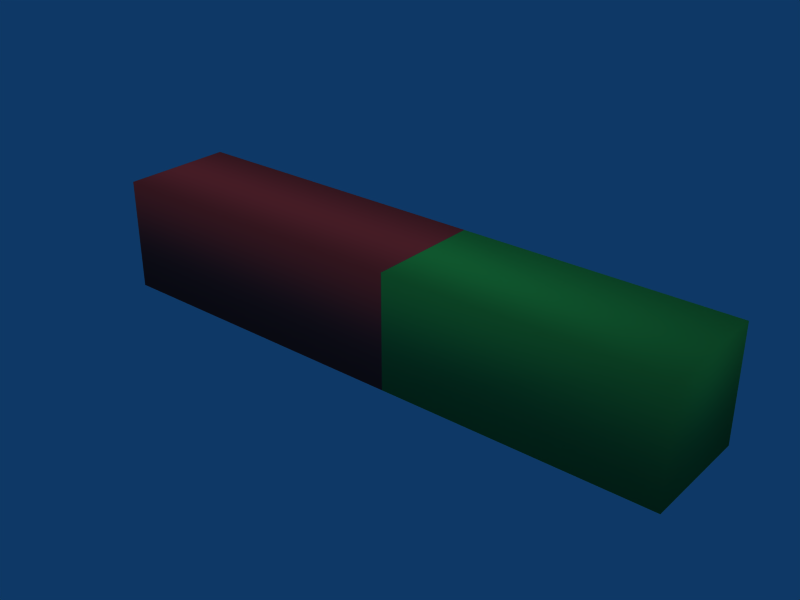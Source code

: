 # Source: test.blend  (saved by Blender 2.60.5; exported with 4.5.12 LTS)
import bpy
from mathutils import Matrix  # noqa: F401  (used for matrix-valued properties, if any)

bpy.ops.wm.read_factory_settings(use_empty=True)
scene = bpy.context.scene
scene.name = 'ArmatureSimple'

# ---- collections
col_collection_1_001 = bpy.data.collections.new('Collection 1.001'); scene.collection.children.link(col_collection_1_001)

# ---- materials (node trees are filled in below, after node groups)
mat_red = bpy.data.materials.new('red')
mat_red.alpha_threshold = 0.0
mat_red.diffuse_color = (0.7183, 0.2041, 0.2041, 1.0)
mat_red.roughness = 0.5
mat_red.specular_intensity = 0.0
mat_red.line_color = (0.0, 0.0, 0.0, 1.0)
mat_table = bpy.data.materials.new('Table')
mat_table.alpha_threshold = 0.0
mat_table.diffuse_color = (0.1663, 0.6258, 0.2501, 1.0)
mat_table.roughness = 0.5
mat_table.line_color = (0.0, 0.0, 0.0, 1.0)

# ---- material node trees

# ---- world
world_world_001 = bpy.data.worlds.new('World.001'); scene.world = world_world_001
world_world_001.color = (0.05656, 0.2208, 0.4)
world_world_001.use_sun_shadow = False
world_world_001.sun_shadow_jitter_overblur = 0.0
world_world_001.cycles.sampling_method = 'MANUAL'
world_world_001.cycles.sample_map_resolution = 256

# ---- lights
light_lamp_010 = bpy.data.lights.new('Lamp.010', 'SUN')
light_lamp_010.transmission_factor = 0.0
light_lamp_010.angle = 1.571
light_lamp_010.energy = 1.0
light_lamp_010.shadow_buffer_clip_start = 0.5
light_lamp_010.shadow_soft_size = 1.0
light_lamp_010.shadow_cascade_max_distance = 1000.0
light_lamp_010.cycles.use_multiple_importance_sampling = False

# ---- meshes
me_cube_002 = bpy.data.meshes.new('Cube.002')
me_cube_002.from_pydata([(4.214, 0.509, -0.5), (4.214, -0.4997, -0.5), (-1.004, -0.4997, -0.5), (-1.004, 0.509, -0.5), (4.214, 0.509, 0.5013), (4.214, -0.4997, 0.5013), (-1.004, -0.4997, 0.5013), (-1.004, 0.509, 0.5013), (1.844, -0.4997, -0.5), (1.844, 0.509, -0.5), (1.844, -0.4997, 0.5013), (1.844, 0.509, 0.5013)], [], [(2, 3, 8), (3, 9, 8), (2, 8, 10), (2, 10, 6), (6, 10, 7), (10, 11, 7), (0, 1, 9), (1, 8, 9), (4, 11, 5), (11, 10, 5), (1, 5, 8), (5, 10, 8), (0, 4, 5), (0, 5, 1), (3, 7, 11), (3, 11, 9), (0, 9, 11), (0, 11, 4)])
me_cube_002.polygons.foreach_set('use_smooth', [True] * 18)
me_cube_002.polygons.foreach_set('material_index', [0, 0, 0, 0, 0, 0, 1, 1, 1, 1, 1, 1, 1, 1, 0, 0, 1, 1])
_k = {(1, 8): 1.0, (2, 8): 1.0, (0, 9): 1.0, (3, 9): 1.0, (5, 10): 1.0, (6, 10): 1.0, (4, 11): 1.0, (7, 11): 1.0, (9, 11): 1.0, (0, 4): 1.0, (3, 7): 1.0, (4, 5): 1.0, (1, 5): 1.0, (0, 1): 1.0, (8, 10): 1.0, (10, 11): 1.0, (8, 9): 1.0, (6, 7): 1.0, (2, 6): 1.0, (2, 3): 1.0, (3, 8): 1.0, (2, 10): 1.0, (7, 10): 1.0, (1, 9): 1.0, (5, 11): 1.0, (5, 8): 1.0, (0, 5): 1.0, (3, 11): 1.0, (0, 11): 1.0}
me_cube_002.attributes.new('crease_edge', 'FLOAT', 'EDGE').data.foreach_set('value', [_k.get((min(e.vertices), max(e.vertices)), 0.0) for e in me_cube_002.edges])
me_cube_002.materials.append(mat_red)
me_cube_002.materials.append(mat_table)
me_cube_002.use_remesh_preserve_volume = False
me_cube_002.use_remesh_preserve_attributes = False
me_cube_002.use_mirror_vertex_groups = False
me_cube_002.update()
arm_armature = bpy.data.armatures.new('Armature')  # bones are not reproduced

# ---- objects
ob_lamp_007 = bpy.data.objects.new('Lamp.007', light_lamp_010)
ob_armature = bpy.data.objects.new('Armature', arm_armature)
ob_cube = bpy.data.objects.new('Cube', me_cube_002)

# ---- transforms, parenting, visibility, modifiers, constraints
ob_lamp_007.location = (0.0, 0.0, 3.049)
ob_lamp_007.lock_rotations_4d = False
ob_lamp_007.empty_display_type = 'ARROWS'
ob_lamp_007.lineart.crease_threshold = 0.0
ob_armature.location = (0.0, 0.0, 0.0)
ob_armature.lock_rotations_4d = False
ob_armature.empty_display_type = 'ARROWS'
ob_armature.color = (0.0, 0.0, 0.0, 1.0)
ob_armature.lineart.crease_threshold = 0.0
ob_cube.parent = ob_armature
ob_cube.location = (-0.01575, 0.0, 0.0)
ob_cube.scale = (1.0, 1.0, 1.0)
ob_cube.lock_rotations_4d = False
ob_cube.empty_display_type = 'ARROWS'
ob_cube.color = (0.0, 0.0, 0.0, 1.0)
ob_cube.lineart.crease_threshold = 0.0
_vg = ob_cube.vertex_groups.new(name='Bone')
_vg.add([2, 3, 6, 7], 1.0, 'REPLACE')
_vg = ob_cube.vertex_groups.new(name='Bone.001')
_vg.add([8, 9, 10, 11], 1.0, 'REPLACE')
_vg = ob_cube.vertex_groups.new(name='Bone.002')
_vg.add([0, 1, 4, 5], 1.0, 'REPLACE')
_m = ob_cube.modifiers.new('Armature', 'ARMATURE')
_m.object = ob_armature
_m.use_bone_envelopes = True

# ---- collection membership
col_collection_1_001.objects.link(ob_lamp_007)
col_collection_1_001.objects.link(ob_armature)
col_collection_1_001.objects.link(ob_cube)

# ---- scene / render settings (as saved in the file)
scene.frame_start = 1; scene.frame_end = 250; scene.frame_set(1)
scene.render.engine = 'BLENDER_EEVEE_NEXT'
scene.render.image_settings.file_format = 'JPEG'
scene.render.image_settings.color_mode = 'RGB'
scene.render.image_settings.compression = 90
scene.render.resolution_x = 800
scene.render.resolution_y = 600
scene.render.pixel_aspect_x = 100.0
scene.render.pixel_aspect_y = 100.0
scene.render.fps = 25
scene.render.dither_intensity = 0.0
scene.render.use_compositing = False
scene.render.use_sequencer = False
scene.render.bake_margin = 2
scene.render.bake_bias = 0.0
scene.render.use_stamp_time = False
scene.render.use_stamp_date = False
scene.render.use_stamp_frame = False
scene.render.use_stamp_camera = False
scene.render.use_stamp_scene = False
scene.render.use_stamp_filename = False
scene.render.use_stamp_render_time = False
scene.render.stamp_font_size = 0
scene.cycles.use_denoising = False
scene.cycles.samples = 10
scene.cycles.sampling_pattern = 'TABULATED_SOBOL'
scene.cycles.light_sampling_threshold = 0.0
scene.cycles.use_adaptive_sampling = False
scene.cycles.use_light_tree = False
scene.cycles.blur_glossy = 0.0
scene.cycles.volume_bounces = 1
scene.cycles.pixel_filter_type = 'GAUSSIAN'
scene.cycles.sample_clamp_indirect = 0.0
scene.view_settings.view_transform = 'Raw'
bpy.context.view_layer.update()

# ---- added for rendering (the .blend has no active camera): camera
cam_auto = bpy.data.cameras.new('AutoCamera')
cam_auto.lens = 50.0
cam_auto.sensor_width = 36.0
cam_auto.clip_end = 1000.0
ob_auto_camera = bpy.data.objects.new('AutoCamera', cam_auto)
scene.collection.objects.link(ob_auto_camera)
ob_auto_camera.location = (6.59225, -5.99899, 4.00309)
ob_auto_camera.rotation_euler = (1.09748, -7.21219e-08, 0.694738)
scene.camera = ob_auto_camera
bpy.context.view_layer.update()
